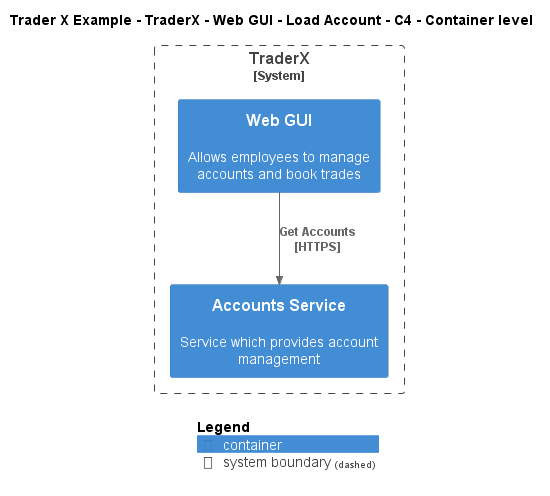

The diagram above was rendered by PlantUML. Its source (embedded in the PNG):
@startuml
!include ..\..\..\..\..\..\..\.c4s\C4_Container.puml

AddElementTag("c4interflow:lifecycle:new", $bgColor=green, $fontColor=#ffffff, $borderColor=green, $shadowing="False")
AddElementTag("c4interflow:lifecycle:changed", $bgColor=orange, $fontColor=#ffffff, $borderColor=orange, $shadowing="False")
AddElementTag("c4interflow:lifecycle:removed", $bgColor=red, $fontColor=#ffffff, $borderColor=red, $shadowing="False")

AddRelTag("c4interflow:lifecycle:new", $textColor=green, $lineColor=green)
AddRelTag("c4interflow:lifecycle:changed", $textColor=orange, $lineColor=orange)
AddRelTag("c4interflow:lifecycle:removed", $textColor=red, $lineColor=red)

SHOW_PERSON_PORTRAIT()
LAYOUT_TOP_DOWN()

skinparam linetype polyline

title Trader X Example - TraderX - Web GUI - Load Account - C4 - Container level


System_Boundary(TraderXExample.SoftwareSystems.TraderX, "TraderX") {
    Container(TraderXExample.SoftwareSystems.TraderX.Containers.WebGUI, "Web GUI", "", "Allows employees to manage accounts and book trades")
    Container(TraderXExample.SoftwareSystems.TraderX.Containers.AccountsService, "Accounts Service", "", "Service which provides account management")
}

Rel(TraderXExample.SoftwareSystems.TraderX.Containers.WebGUI, TraderXExample.SoftwareSystems.TraderX.Containers.AccountsService, "Get Accounts\n[HTTPS]", $tags='protocol:https')


SHOW_LEGEND()
@enduml